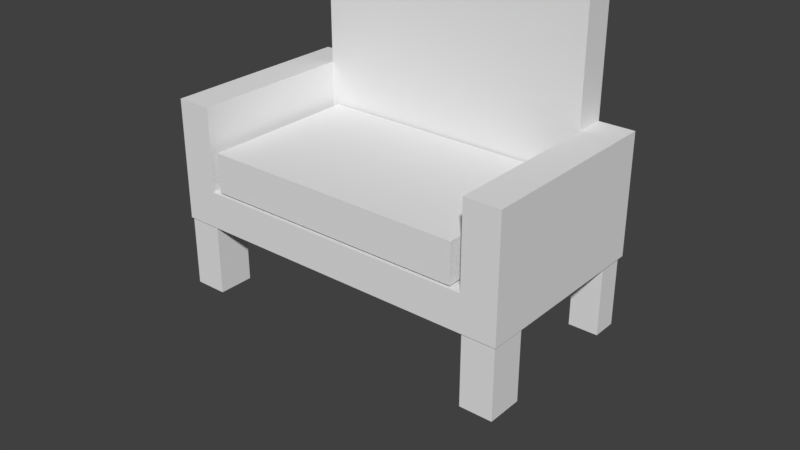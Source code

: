 # Source: Chair.blend  (saved by Blender 2.79.0; exported with 4.5.12 LTS)
import bpy
from mathutils import Matrix  # noqa: F401  (used for matrix-valued properties, if any)

bpy.ops.wm.read_factory_settings(use_empty=True)
scene = bpy.context.scene
scene.name = 'Scene'

# ---- collections
col_collection_1 = bpy.data.collections.new('Collection 1'); scene.collection.children.link(col_collection_1)
col_collection_2 = bpy.data.collections.new('Collection 2'); scene.collection.children.link(col_collection_2)
col_collection_2.hide_render = True
col_collection_2.hide_viewport = True

# ---- world
world_world = bpy.data.worlds.new('World'); scene.world = world_world
world_world.color = (0.05088, 0.05088, 0.05088)
world_world.use_sun_shadow = False
world_world.sun_shadow_jitter_overblur = 0.0
world_world.cycles.sampling_method = 'MANUAL'

# ---- meshes
me_cube_003 = bpy.data.meshes.new('Cube.003')
me_cube_003.from_pydata([(-1.547, -1.838, -0.5914), (-1.547, -1.838, -0.1498), (-1.547, -0.02277, -0.5914), (-1.547, -0.02277, -0.1498), (1.436, -1.838, -0.5914), (1.436, -1.838, -0.1498), (1.436, -0.02277, -0.5914), (1.436, -0.02277, -0.1498)], [], [(0, 1, 3, 2), (2, 3, 7, 6), (6, 7, 5, 4), (4, 5, 1, 0), (2, 6, 4, 0), (7, 3, 1, 5)])
me_cube_003.use_remesh_preserve_volume = False
me_cube_003.use_remesh_preserve_attributes = False
me_cube_003.use_mirror_vertex_groups = False
me_cube_003.update()
me_cube_002 = bpy.data.meshes.new('Cube.002')
me_cube_002.from_pydata([(-1.984, -0.9843, 2.589), (-2.0, -1.0, 3.0), (-1.968, 1.168, 2.589), (-2.0, 1.2, 3.0), (5.96e-08, -1.0, 2.589), (5.96e-08, -1.0, 3.0), (5.96e-08, 1.2, 2.589), (5.96e-08, 1.2, 3.0), (-1.632, 1.168, 2.589), (-1.6, 1.2, 3.0), (-1.616, -0.9843, 2.589), (-1.6, -1.0, 3.0), (-1.984, -0.5757, 2.589), (-2.0, -0.56, 3.0), (5.96e-08, -0.56, 2.589), (5.96e-08, -0.56, 3.0), (-1.6, -0.56, 3.0), (-1.616, -0.5757, 2.589), (-2.0, 0.848, 3.0), (5.96e-08, 0.848, 2.589), (-1.968, 0.8803, 2.589), (5.96e-08, 0.848, 3.0), (-1.6, 0.848, 3.0), (-1.632, 0.8803, 2.589), (-2.0, -0.56, 2.589), (-2.0, -1.0, 2.589), (-1.6, -1.0, 2.589), (-1.6, -0.56, 2.589), (-1.984, -0.5757, 1.789), (-1.984, -0.9843, 1.789), (-1.616, -0.9843, 1.789), (-1.616, -0.5757, 1.789), (-1.6, 1.2, 2.589), (-2.0, 1.2, 2.589), (-2.0, 0.848, 2.589), (-1.6, 0.848, 2.589), (-1.632, 1.168, 1.789), (-1.968, 1.168, 1.789), (-1.968, 0.8803, 1.789), (-1.632, 0.8803, 1.789), (-2.0, 0.848, 3.0), (-2.0, 1.2, 3.0), (-1.6, -1.0, 3.0), (-2.0, -1.0, 3.0), (-1.6, 1.2, 3.0), (-1.6, -0.56, 3.0), (-2.0, -0.56, 3.0), (-1.6, 0.848, 3.0), (-2.0, 0.848, 3.945), (-2.0, 1.2, 3.945), (-1.6, -1.0, 3.945), (-2.0, -1.0, 3.945), (-1.6, 1.2, 3.945), (-1.6, -0.56, 3.945), (-2.0, -0.56, 3.945), (-1.6, 0.848, 3.945), (-1.6, 1.2, 5.434), (5.96e-08, 1.2, 5.434), (5.96e-08, 0.848, 5.434), (-1.6, 0.848, 5.434)], [], [(34, 18, 3, 33), (32, 9, 7, 6), (14, 15, 5, 4), (26, 11, 1, 25), (27, 14, 4, 26), (22, 9, 44, 47), (15, 16, 11, 5), (0, 12, 28, 29), (4, 5, 11, 26), (33, 3, 9, 32), (34, 35, 27, 24), (21, 22, 16, 15), (11, 16, 45, 42), (35, 19, 14, 27), (19, 21, 15, 14), (25, 1, 13, 24), (6, 7, 21, 19), (32, 6, 19, 35), (1, 11, 42, 43), (7, 9, 56, 57), (8, 23, 39, 36), (24, 13, 18, 34), (12, 0, 25, 24), (0, 10, 26, 25), (10, 17, 27, 26), (17, 12, 24, 27), (28, 31, 30, 29), (12, 17, 31, 28), (10, 0, 29, 30), (17, 10, 30, 31), (8, 2, 33, 32), (2, 20, 34, 33), (23, 8, 32, 35), (20, 23, 35, 34), (37, 36, 39, 38), (2, 8, 36, 37), (23, 20, 38, 39), (20, 2, 37, 38), (46, 43, 51, 54), (47, 44, 52, 55), (43, 42, 50, 51), (18, 13, 46, 40), (13, 1, 43, 46), (16, 22, 47, 45), (3, 18, 40, 41), (9, 3, 41, 44), (53, 54, 51, 50), (55, 48, 54, 53), (52, 49, 48, 55), (44, 41, 49, 52), (41, 40, 48, 49), (40, 46, 54, 48), (45, 47, 55, 53), (42, 45, 53, 50), (57, 56, 59, 58), (9, 22, 59, 56), (22, 21, 58, 59), (21, 7, 57, 58)])
me_cube_002.use_remesh_preserve_volume = False
me_cube_002.use_remesh_preserve_attributes = False
me_cube_002.use_mirror_vertex_groups = False
me_cube_002.update()
me_cube_001 = bpy.data.meshes.new('Cube.001')
me_cube_001.from_pydata([(-1.0, -1.0, 0.0), (-1.0, -1.0, 2.0), (-1.0, 1.0, 0.0), (-1.0, 1.0, 2.0), (1.0, -1.0, 0.0), (1.0, -1.0, 2.0), (1.0, 1.0, 0.0), (1.0, 1.0, 2.0)], [], [(0, 1, 3, 2), (2, 3, 7, 6), (6, 7, 5, 4), (4, 5, 1, 0), (2, 6, 4, 0), (7, 3, 1, 5)])
me_cube_001.use_remesh_preserve_volume = False
me_cube_001.use_remesh_preserve_attributes = False
me_cube_001.use_mirror_vertex_groups = False
me_cube_001.update()

# ---- objects
ob_seat_cushion = bpy.data.objects.new('Seat Cushion', me_cube_003)
ob_chair = bpy.data.objects.new('Chair', me_cube_002)
ob_placeholder = bpy.data.objects.new('Placeholder', me_cube_001)

# ---- transforms, parenting, visibility, modifiers, constraints
ob_seat_cushion.location = (0.04096, 0.848, 3.62)
ob_seat_cushion.lineart.crease_threshold = 0.0
ob_chair.location = (0.0, 0.0, 0.0)
ob_chair.lineart.crease_threshold = 0.0
_m = ob_chair.modifiers.new('Mirror', 'MIRROR')
ob_placeholder.location = (0.0, 0.0, 0.0)
ob_placeholder.scale = (2.0, 1.6, 1.9)
ob_placeholder.lineart.crease_threshold = 0.0

# ---- collection membership
col_collection_1.objects.link(ob_seat_cushion)
col_collection_1.objects.link(ob_chair)
col_collection_2.objects.link(ob_placeholder)

# ---- scene / render settings (as saved in the file)
scene.frame_start = 1; scene.frame_end = 250; scene.frame_set(1)
scene.render.engine = 'BLENDER_EEVEE_NEXT'
scene.render.resolution_percentage = 50
scene.render.dither_intensity = 0.0
scene.cycles.use_denoising = False
scene.cycles.samples = 128
scene.cycles.sampling_pattern = 'TABULATED_SOBOL'
scene.cycles.use_adaptive_sampling = False
scene.cycles.use_light_tree = False
scene.cycles.blur_glossy = 0.0
scene.cycles.sample_clamp_indirect = 0.0
scene.view_settings.view_transform = 'Standard'
bpy.context.view_layer.update()

# ---- added for rendering (the .blend has no active camera and no usable light): camera, sun
cam_auto = bpy.data.cameras.new('AutoCamera')
cam_auto.lens = 50.0
cam_auto.sensor_width = 36.0
cam_auto.clip_end = 1000.0
ob_auto_camera = bpy.data.objects.new('AutoCamera', cam_auto)
scene.collection.objects.link(ob_auto_camera)
ob_auto_camera.location = (6.56649, -7.77979, 7.97027)
ob_auto_camera.rotation_euler = (1.09748, -7.21219e-08, 0.694738)
scene.camera = ob_auto_camera
light_auto_sun = bpy.data.lights.new('AutoSun', 'SUN')
light_auto_sun.energy = 3.0
light_auto_sun.angle = 0.0523599
ob_auto_sun = bpy.data.objects.new('AutoSun', light_auto_sun)
scene.collection.objects.link(ob_auto_sun)
ob_auto_sun.rotation_euler = (0.872665, 0.174533, 0.523599)
bpy.context.view_layer.update()
